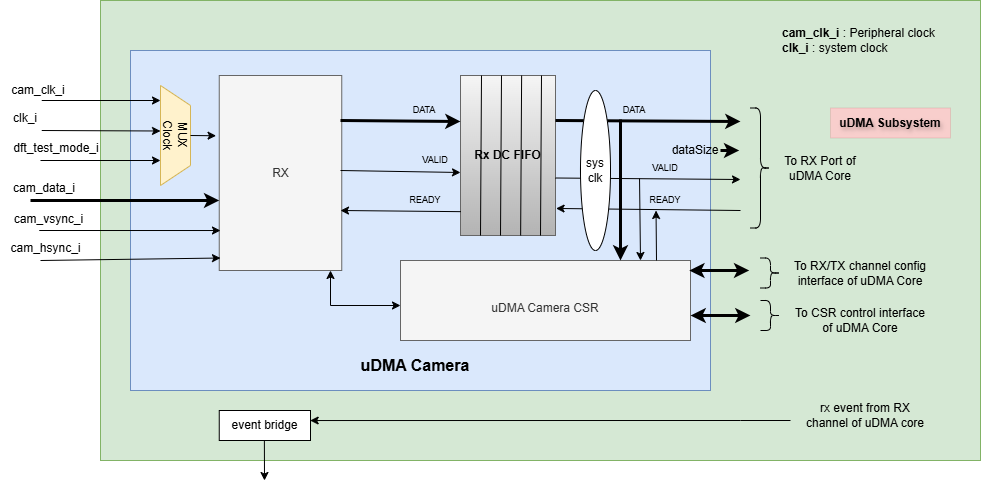

The diagram above was exported from draw.io. Its source (the exported page's mxGraphModel, read from the mxfile embedded in the PNG):
<mxGraphModel dx="1892" dy="626" grid="1" gridSize="10" guides="1" tooltips="1" connect="1" arrows="1" fold="1" page="1" pageScale="1" pageWidth="850" pageHeight="1100" math="0" shadow="0">
  <root>
    <mxCell id="0" />
    <mxCell id="1" parent="0" />
    <mxCell id="kq6sRBo5WFvo3gX4en6_-5" value="" style="rounded=0;whiteSpace=wrap;html=1;fillColor=#d5e8d4;strokeColor=#82b366;" vertex="1" parent="1">
      <mxGeometry x="80" y="260" width="880" height="460" as="geometry" />
    </mxCell>
    <mxCell id="kq6sRBo5WFvo3gX4en6_-106" value="" style="rounded=0;whiteSpace=wrap;html=1;fillColor=#dae8fc;strokeColor=#6c8ebf;" vertex="1" parent="1">
      <mxGeometry x="110" y="310" width="580" height="340" as="geometry" />
    </mxCell>
    <mxCell id="kq6sRBo5WFvo3gX4en6_-7" value="RX" style="rounded=0;whiteSpace=wrap;html=1;fillColor=#f5f5f5;fontColor=#333333;strokeColor=#666666;" vertex="1" parent="1">
      <mxGeometry x="198.75" y="335" width="122.5" height="195" as="geometry" />
    </mxCell>
    <mxCell id="kq6sRBo5WFvo3gX4en6_-9" value="&lt;font style=&quot;font-size: 16px;&quot;&gt;&lt;b&gt;uDMA Camera&lt;/b&gt;&lt;/font&gt;" style="text;html=1;align=center;verticalAlign=middle;whiteSpace=wrap;rounded=0;" vertex="1" parent="1">
      <mxGeometry x="330" y="610" width="130" height="30" as="geometry" />
    </mxCell>
    <mxCell id="kq6sRBo5WFvo3gX4en6_-10" value="&lt;div&gt;&lt;br&gt;&lt;/div&gt;uDMA Camera CSR" style="rounded=0;whiteSpace=wrap;html=1;fillColor=#f5f5f5;strokeColor=#666666;fontColor=#333333;" vertex="1" parent="1">
      <mxGeometry x="380" y="520" width="290" height="80" as="geometry" />
    </mxCell>
    <mxCell id="kq6sRBo5WFvo3gX4en6_-11" value="" style="group;fillColor=#f5f5f5;gradientColor=#b3b3b3;strokeColor=#666666;" vertex="1" connectable="0" parent="1">
      <mxGeometry x="440" y="335" width="95" height="160" as="geometry" />
    </mxCell>
    <mxCell id="kq6sRBo5WFvo3gX4en6_-12" value="&lt;b&gt;Rx DC FIFO&lt;/b&gt;" style="rounded=0;whiteSpace=wrap;html=1;fillColor=#f5f5f5;gradientColor=#b3b3b3;strokeColor=#666666;" vertex="1" parent="kq6sRBo5WFvo3gX4en6_-11">
      <mxGeometry width="95" height="160" as="geometry" />
    </mxCell>
    <mxCell id="kq6sRBo5WFvo3gX4en6_-13" value="" style="endArrow=none;html=1;rounded=0;exitX=0.25;exitY=1;exitDx=0;exitDy=0;" edge="1" parent="kq6sRBo5WFvo3gX4en6_-11">
      <mxGeometry width="50" height="50" relative="1" as="geometry">
        <mxPoint x="20" y="160" as="sourcePoint" />
        <mxPoint x="21" as="targetPoint" />
      </mxGeometry>
    </mxCell>
    <mxCell id="kq6sRBo5WFvo3gX4en6_-14" value="" style="endArrow=none;html=1;rounded=0;exitX=0.25;exitY=1;exitDx=0;exitDy=0;" edge="1" parent="kq6sRBo5WFvo3gX4en6_-11">
      <mxGeometry width="50" height="50" relative="1" as="geometry">
        <mxPoint x="40" y="160" as="sourcePoint" />
        <mxPoint x="41" as="targetPoint" />
      </mxGeometry>
    </mxCell>
    <mxCell id="kq6sRBo5WFvo3gX4en6_-15" value="" style="endArrow=none;html=1;rounded=0;exitX=0.25;exitY=1;exitDx=0;exitDy=0;" edge="1" parent="kq6sRBo5WFvo3gX4en6_-11">
      <mxGeometry width="50" height="50" relative="1" as="geometry">
        <mxPoint x="60.129999999999995" y="160" as="sourcePoint" />
        <mxPoint x="61.129999999999995" as="targetPoint" />
      </mxGeometry>
    </mxCell>
    <mxCell id="kq6sRBo5WFvo3gX4en6_-16" value="" style="endArrow=none;html=1;rounded=0;exitX=0.25;exitY=1;exitDx=0;exitDy=0;" edge="1" parent="kq6sRBo5WFvo3gX4en6_-11">
      <mxGeometry width="50" height="50" relative="1" as="geometry">
        <mxPoint x="80" y="160" as="sourcePoint" />
        <mxPoint x="81" as="targetPoint" />
      </mxGeometry>
    </mxCell>
    <mxCell id="kq6sRBo5WFvo3gX4en6_-17" value="" style="endArrow=classic;html=1;rounded=0;strokeWidth=3;" edge="1" parent="kq6sRBo5WFvo3gX4en6_-11">
      <mxGeometry width="50" height="50" relative="1" as="geometry">
        <mxPoint x="-120" y="45" as="sourcePoint" />
        <mxPoint y="46" as="targetPoint" />
      </mxGeometry>
    </mxCell>
    <mxCell id="kq6sRBo5WFvo3gX4en6_-18" value="" style="endArrow=classic;html=1;rounded=0;entryX=1.006;entryY=0.831;entryDx=0;entryDy=0;entryPerimeter=0;exitX=0.004;exitY=0.851;exitDx=0;exitDy=0;exitPerimeter=0;" edge="1" parent="kq6sRBo5WFvo3gX4en6_-11" source="kq6sRBo5WFvo3gX4en6_-12">
      <mxGeometry width="50" height="50" relative="1" as="geometry">
        <mxPoint x="64" y="137" as="sourcePoint" />
        <mxPoint x="-120" y="135" as="targetPoint" />
      </mxGeometry>
    </mxCell>
    <mxCell id="kq6sRBo5WFvo3gX4en6_-35" value="" style="endArrow=classic;startArrow=classic;html=1;rounded=0;fontSize=14;strokeWidth=3;" edge="1" parent="1">
      <mxGeometry width="50" height="50" relative="1" as="geometry">
        <mxPoint x="670" y="575" as="sourcePoint" />
        <mxPoint x="730" y="575" as="targetPoint" />
      </mxGeometry>
    </mxCell>
    <mxCell id="kq6sRBo5WFvo3gX4en6_-36" value="" style="shape=curlyBracket;whiteSpace=wrap;html=1;rounded=1;flipH=1;labelPosition=right;verticalLabelPosition=middle;align=left;verticalAlign=middle;" vertex="1" parent="1">
      <mxGeometry x="730" y="367.5" width="20" height="120" as="geometry" />
    </mxCell>
    <mxCell id="kq6sRBo5WFvo3gX4en6_-39" value="To RX Port of uDMA Core" style="text;html=1;align=center;verticalAlign=middle;whiteSpace=wrap;rounded=0;" vertex="1" parent="1">
      <mxGeometry x="760" y="397.5" width="80" height="60" as="geometry" />
    </mxCell>
    <mxCell id="kq6sRBo5WFvo3gX4en6_-50" value="" style="endArrow=classic;html=1;rounded=0;strokeWidth=3;" edge="1" parent="1">
      <mxGeometry width="50" height="50" relative="1" as="geometry">
        <mxPoint x="535" y="380" as="sourcePoint" />
        <mxPoint x="720" y="381" as="targetPoint" />
      </mxGeometry>
    </mxCell>
    <mxCell id="kq6sRBo5WFvo3gX4en6_-51" value="" style="endArrow=classic;html=1;rounded=0;exitX=0.998;exitY=0.396;exitDx=0;exitDy=0;exitPerimeter=0;" edge="1" parent="1">
      <mxGeometry width="50" height="50" relative="1" as="geometry">
        <mxPoint x="535" y="437.4999999999999" as="sourcePoint" />
        <mxPoint x="720" y="439" as="targetPoint" />
      </mxGeometry>
    </mxCell>
    <mxCell id="kq6sRBo5WFvo3gX4en6_-52" value="" style="endArrow=classic;html=1;rounded=0;entryX=1.006;entryY=0.831;entryDx=0;entryDy=0;entryPerimeter=0;" edge="1" parent="1" target="kq6sRBo5WFvo3gX4en6_-12">
      <mxGeometry width="50" height="50" relative="1" as="geometry">
        <mxPoint x="720" y="470" as="sourcePoint" />
        <mxPoint x="720.19" y="449.14" as="targetPoint" />
      </mxGeometry>
    </mxCell>
    <mxCell id="kq6sRBo5WFvo3gX4en6_-53" value="DATA&amp;nbsp;" style="text;html=1;align=center;verticalAlign=middle;whiteSpace=wrap;rounded=0;fontSize=9;" vertex="1" parent="1">
      <mxGeometry x="580" y="360" width="70" height="20" as="geometry" />
    </mxCell>
    <mxCell id="kq6sRBo5WFvo3gX4en6_-54" value="" style="endArrow=classic;html=1;rounded=0;exitX=0.129;exitY=1.025;exitDx=0;exitDy=0;exitPerimeter=0;" edge="1" parent="1" source="kq6sRBo5WFvo3gX4en6_-57">
      <mxGeometry width="50" height="50" relative="1" as="geometry">
        <mxPoint x="620" y="410" as="sourcePoint" />
        <mxPoint x="620" y="520" as="targetPoint" />
      </mxGeometry>
    </mxCell>
    <mxCell id="kq6sRBo5WFvo3gX4en6_-55" value="" style="endArrow=classic;html=1;rounded=0;" edge="1" parent="1">
      <mxGeometry width="50" height="50" relative="1" as="geometry">
        <mxPoint x="636" y="520" as="sourcePoint" />
        <mxPoint x="635.53" y="470" as="targetPoint" />
      </mxGeometry>
    </mxCell>
    <mxCell id="kq6sRBo5WFvo3gX4en6_-56" value="READY" style="text;html=1;align=center;verticalAlign=middle;whiteSpace=wrap;rounded=0;fontSize=9;" vertex="1" parent="1">
      <mxGeometry x="610" y="450" width="70" height="20" as="geometry" />
    </mxCell>
    <mxCell id="kq6sRBo5WFvo3gX4en6_-57" value="VALID" style="text;html=1;align=center;verticalAlign=middle;whiteSpace=wrap;rounded=0;fontSize=9;" vertex="1" parent="1">
      <mxGeometry x="610" y="417.5" width="70" height="20" as="geometry" />
    </mxCell>
    <mxCell id="kq6sRBo5WFvo3gX4en6_-62" value="" style="shape=curlyBracket;whiteSpace=wrap;html=1;rounded=1;flipH=1;labelPosition=right;verticalLabelPosition=middle;align=left;verticalAlign=middle;" vertex="1" parent="1">
      <mxGeometry x="740" y="560" width="20" height="30" as="geometry" />
    </mxCell>
    <mxCell id="kq6sRBo5WFvo3gX4en6_-63" value="To CSR control interface of uDMA Core" style="text;html=1;align=center;verticalAlign=middle;whiteSpace=wrap;rounded=0;" vertex="1" parent="1">
      <mxGeometry x="770" y="560" width="140" height="40" as="geometry" />
    </mxCell>
    <mxCell id="kq6sRBo5WFvo3gX4en6_-75" value="" style="endArrow=classic;html=1;rounded=0;strokeWidth=3;" edge="1" parent="1">
      <mxGeometry width="50" height="50" relative="1" as="geometry">
        <mxPoint x="600" y="379" as="sourcePoint" />
        <mxPoint x="600" y="520" as="targetPoint" />
        <Array as="points" />
      </mxGeometry>
    </mxCell>
    <mxCell id="kq6sRBo5WFvo3gX4en6_-76" value="sys&lt;div&gt;clk&lt;/div&gt;" style="ellipse;whiteSpace=wrap;html=1;" vertex="1" parent="1">
      <mxGeometry x="560" y="350" width="30" height="160" as="geometry" />
    </mxCell>
    <mxCell id="kq6sRBo5WFvo3gX4en6_-77" value="" style="endArrow=classic;html=1;rounded=0;exitX=0.998;exitY=0.396;exitDx=0;exitDy=0;exitPerimeter=0;" edge="1" parent="1">
      <mxGeometry width="50" height="50" relative="1" as="geometry">
        <mxPoint x="320" y="429.9999999999999" as="sourcePoint" />
        <mxPoint x="440" y="432" as="targetPoint" />
      </mxGeometry>
    </mxCell>
    <mxCell id="kq6sRBo5WFvo3gX4en6_-78" value="READY" style="text;html=1;align=center;verticalAlign=middle;whiteSpace=wrap;rounded=0;fontSize=9;" vertex="1" parent="1">
      <mxGeometry x="380" y="450" width="50" height="20" as="geometry" />
    </mxCell>
    <mxCell id="kq6sRBo5WFvo3gX4en6_-79" value="VALID" style="text;html=1;align=center;verticalAlign=middle;whiteSpace=wrap;rounded=0;fontSize=9;" vertex="1" parent="1">
      <mxGeometry x="380" y="410" width="70" height="20" as="geometry" />
    </mxCell>
    <mxCell id="kq6sRBo5WFvo3gX4en6_-80" value="DATA&amp;nbsp;" style="text;html=1;align=center;verticalAlign=middle;whiteSpace=wrap;rounded=0;fontSize=9;" vertex="1" parent="1">
      <mxGeometry x="370" y="360" width="70" height="20" as="geometry" />
    </mxCell>
    <mxCell id="kq6sRBo5WFvo3gX4en6_-83" value="" style="endArrow=classic;startArrow=classic;html=1;rounded=0;fontSize=14;strokeWidth=3;" edge="1" parent="1">
      <mxGeometry width="50" height="50" relative="1" as="geometry">
        <mxPoint x="668.75" y="530" as="sourcePoint" />
        <mxPoint x="728.75" y="530" as="targetPoint" />
      </mxGeometry>
    </mxCell>
    <mxCell id="kq6sRBo5WFvo3gX4en6_-84" value="" style="shape=curlyBracket;whiteSpace=wrap;html=1;rounded=1;flipH=1;labelPosition=right;verticalLabelPosition=middle;align=left;verticalAlign=middle;size=0.5;" vertex="1" parent="1">
      <mxGeometry x="740" y="517.5" width="20" height="30" as="geometry" />
    </mxCell>
    <mxCell id="kq6sRBo5WFvo3gX4en6_-85" value="To RX/TX channel config interface of uDMA Core" style="text;html=1;align=center;verticalAlign=middle;whiteSpace=wrap;rounded=0;" vertex="1" parent="1">
      <mxGeometry x="765" y="510" width="150" height="45" as="geometry" />
    </mxCell>
    <mxCell id="kq6sRBo5WFvo3gX4en6_-86" value="" style="endArrow=classic;startArrow=classic;html=1;rounded=0;" edge="1" parent="1">
      <mxGeometry width="50" height="50" relative="1" as="geometry">
        <mxPoint x="380" y="565" as="sourcePoint" />
        <mxPoint x="310" y="530" as="targetPoint" />
        <Array as="points">
          <mxPoint x="310" y="565" />
        </Array>
      </mxGeometry>
    </mxCell>
    <mxCell id="kq6sRBo5WFvo3gX4en6_-91" value="" style="endArrow=classic;html=1;rounded=0;strokeWidth=3;" edge="1" parent="1">
      <mxGeometry width="50" height="50" relative="1" as="geometry">
        <mxPoint x="700" y="410" as="sourcePoint" />
        <mxPoint x="718.75" y="410" as="targetPoint" />
      </mxGeometry>
    </mxCell>
    <mxCell id="kq6sRBo5WFvo3gX4en6_-94" value="dataSize" style="text;html=1;align=center;verticalAlign=middle;whiteSpace=wrap;rounded=0;" vertex="1" parent="1">
      <mxGeometry x="650" y="397.5" width="50" height="25" as="geometry" />
    </mxCell>
    <mxCell id="kq6sRBo5WFvo3gX4en6_-95" value="event bridge" style="rounded=0;whiteSpace=wrap;html=1;" vertex="1" parent="1">
      <mxGeometry x="198.75" y="670" width="91.25" height="30" as="geometry" />
    </mxCell>
    <mxCell id="kq6sRBo5WFvo3gX4en6_-97" value="" style="endArrow=classic;html=1;rounded=0;" edge="1" parent="1">
      <mxGeometry width="50" height="50" relative="1" as="geometry">
        <mxPoint x="770" y="680" as="sourcePoint" />
        <mxPoint x="289.66" y="680.03" as="targetPoint" />
        <Array as="points">
          <mxPoint x="720" y="680" />
        </Array>
      </mxGeometry>
    </mxCell>
    <mxCell id="kq6sRBo5WFvo3gX4en6_-99" value="uDMA Subsystem" style="text;html=1;align=center;verticalAlign=middle;whiteSpace=wrap;rounded=0;fontStyle=1;fillColor=#f8cecc;strokeColor=#b85450;textShadow=1;labelBorderColor=none;labelBackgroundColor=none;strokeWidth=0;" vertex="1" parent="1">
      <mxGeometry x="810" y="367.5" width="120" height="30" as="geometry" />
    </mxCell>
    <mxCell id="kq6sRBo5WFvo3gX4en6_-101" value="rx event from RX channel of uDMA core" style="text;html=1;align=center;verticalAlign=middle;whiteSpace=wrap;rounded=0;" vertex="1" parent="1">
      <mxGeometry x="780" y="660" width="130" height="30" as="geometry" />
    </mxCell>
    <mxCell id="kq6sRBo5WFvo3gX4en6_-103" value="" style="endArrow=classic;html=1;rounded=0;" edge="1" parent="1">
      <mxGeometry width="50" height="50" relative="1" as="geometry">
        <mxPoint x="243.88" y="700" as="sourcePoint" />
        <mxPoint x="244" y="740" as="targetPoint" />
      </mxGeometry>
    </mxCell>
    <mxCell id="kq6sRBo5WFvo3gX4en6_-107" value="" style="group" vertex="1" connectable="0" parent="1">
      <mxGeometry x="10" y="440" width="180" height="20" as="geometry" />
    </mxCell>
    <mxCell id="kq6sRBo5WFvo3gX4en6_-30" value="" style="endArrow=classic;html=1;rounded=0;strokeWidth=3;entryX=0;entryY=0.641;entryDx=0;entryDy=0;entryPerimeter=0;" edge="1" parent="kq6sRBo5WFvo3gX4en6_-107" target="kq6sRBo5WFvo3gX4en6_-7">
      <mxGeometry width="50" height="50" relative="1" as="geometry">
        <mxPoint y="20" as="sourcePoint" />
        <mxPoint x="180" y="20" as="targetPoint" />
      </mxGeometry>
    </mxCell>
    <mxCell id="kq6sRBo5WFvo3gX4en6_-31" value="cam_data_i" style="text;html=1;align=center;verticalAlign=middle;whiteSpace=wrap;rounded=0;" vertex="1" parent="kq6sRBo5WFvo3gX4en6_-107">
      <mxGeometry x="-1.25" width="30" height="15" as="geometry" />
    </mxCell>
    <mxCell id="kq6sRBo5WFvo3gX4en6_-108" value="" style="group" vertex="1" connectable="0" parent="1">
      <mxGeometry x="18.75" y="467.5" width="171.25" height="22.5" as="geometry" />
    </mxCell>
    <mxCell id="kq6sRBo5WFvo3gX4en6_-109" value="" style="endArrow=classic;html=1;rounded=0;entryX=0.01;entryY=0.795;entryDx=0;entryDy=0;entryPerimeter=0;" edge="1" parent="kq6sRBo5WFvo3gX4en6_-108" target="kq6sRBo5WFvo3gX4en6_-7">
      <mxGeometry width="50" height="50" relative="1" as="geometry">
        <mxPoint y="22.5" as="sourcePoint" />
        <mxPoint x="176.95833333333331" y="22.5" as="targetPoint" />
      </mxGeometry>
    </mxCell>
    <mxCell id="kq6sRBo5WFvo3gX4en6_-110" value="cam_vsync_i" style="text;html=1;align=center;verticalAlign=middle;whiteSpace=wrap;rounded=0;" vertex="1" parent="kq6sRBo5WFvo3gX4en6_-108">
      <mxGeometry x="-10" y="2.81" width="38.54" height="16.88" as="geometry" />
    </mxCell>
    <mxCell id="kq6sRBo5WFvo3gX4en6_-111" value="" style="group" vertex="1" connectable="0" parent="1">
      <mxGeometry y="500" width="180" height="20" as="geometry" />
    </mxCell>
    <mxCell id="kq6sRBo5WFvo3gX4en6_-112" value="" style="endArrow=classic;html=1;rounded=0;entryX=0.01;entryY=0.936;entryDx=0;entryDy=0;entryPerimeter=0;" edge="1" parent="kq6sRBo5WFvo3gX4en6_-111" target="kq6sRBo5WFvo3gX4en6_-7">
      <mxGeometry width="50" height="50" relative="1" as="geometry">
        <mxPoint x="20" y="20" as="sourcePoint" />
        <mxPoint x="180" y="17.5" as="targetPoint" />
      </mxGeometry>
    </mxCell>
    <mxCell id="kq6sRBo5WFvo3gX4en6_-113" value="cam_hsync_i" style="text;html=1;align=center;verticalAlign=middle;whiteSpace=wrap;rounded=0;" vertex="1" parent="kq6sRBo5WFvo3gX4en6_-111">
      <mxGeometry x="10" width="31.25" height="15" as="geometry" />
    </mxCell>
    <mxCell id="kq6sRBo5WFvo3gX4en6_-116" value="MUX&lt;div&gt;Clock&lt;/div&gt;" style="shape=trapezoid;perimeter=trapezoidPerimeter;whiteSpace=wrap;html=1;fixedSize=1;rotation=90;fillColor=#fff2cc;strokeColor=#d6b656;" vertex="1" parent="1">
      <mxGeometry x="105" y="380" width="100" height="30" as="geometry" />
    </mxCell>
    <mxCell id="kq6sRBo5WFvo3gX4en6_-118" value="" style="endArrow=classic;html=1;rounded=0;" edge="1" parent="1">
      <mxGeometry width="50" height="50" relative="1" as="geometry">
        <mxPoint x="21.25" y="360" as="sourcePoint" />
        <mxPoint x="140" y="360" as="targetPoint" />
      </mxGeometry>
    </mxCell>
    <mxCell id="kq6sRBo5WFvo3gX4en6_-119" value="" style="endArrow=classic;html=1;rounded=0;" edge="1" parent="1">
      <mxGeometry width="50" height="50" relative="1" as="geometry">
        <mxPoint x="21.25" y="390" as="sourcePoint" />
        <mxPoint x="140" y="390.5" as="targetPoint" />
      </mxGeometry>
    </mxCell>
    <mxCell id="kq6sRBo5WFvo3gX4en6_-120" value="" style="endArrow=classic;html=1;rounded=0;" edge="1" parent="1">
      <mxGeometry width="50" height="50" relative="1" as="geometry">
        <mxPoint x="20" y="420" as="sourcePoint" />
        <mxPoint x="140" y="420" as="targetPoint" />
      </mxGeometry>
    </mxCell>
    <mxCell id="kq6sRBo5WFvo3gX4en6_-121" value="" style="endArrow=classic;html=1;rounded=0;exitX=0.5;exitY=0;exitDx=0;exitDy=0;entryX=-0.026;entryY=0.309;entryDx=0;entryDy=0;entryPerimeter=0;" edge="1" parent="1" source="kq6sRBo5WFvo3gX4en6_-116" target="kq6sRBo5WFvo3gX4en6_-7">
      <mxGeometry width="50" height="50" relative="1" as="geometry">
        <mxPoint x="150" y="410" as="sourcePoint" />
        <mxPoint x="200" y="360" as="targetPoint" />
      </mxGeometry>
    </mxCell>
    <mxCell id="kq6sRBo5WFvo3gX4en6_-128" value="cam_clk_i" style="text;html=1;align=center;verticalAlign=middle;whiteSpace=wrap;rounded=0;" vertex="1" parent="1">
      <mxGeometry x="-20" y="340" width="76.25" height="20" as="geometry" />
    </mxCell>
    <mxCell id="kq6sRBo5WFvo3gX4en6_-129" value="clk_i" style="text;html=1;align=center;verticalAlign=middle;whiteSpace=wrap;rounded=0;" vertex="1" parent="1">
      <mxGeometry x="-20" y="367.5" width="50" height="20" as="geometry" />
    </mxCell>
    <mxCell id="kq6sRBo5WFvo3gX4en6_-130" value="dft_test_mode_i" style="text;html=1;align=center;verticalAlign=middle;whiteSpace=wrap;rounded=0;" vertex="1" parent="1">
      <mxGeometry x="16.25" y="397.5" width="40" height="20" as="geometry" />
    </mxCell>
    <mxCell id="kq6sRBo5WFvo3gX4en6_-134" value="&lt;b&gt;cam_clk_i&lt;/b&gt; : Peripheral clock&lt;br&gt;&lt;b&gt;clk_i&lt;/b&gt; : system clock" style="text;html=1;align=left;verticalAlign=middle;whiteSpace=wrap;rounded=0;" vertex="1" parent="1">
      <mxGeometry x="760" y="280" width="160" height="40" as="geometry" />
    </mxCell>
  </root>
</mxGraphModel>